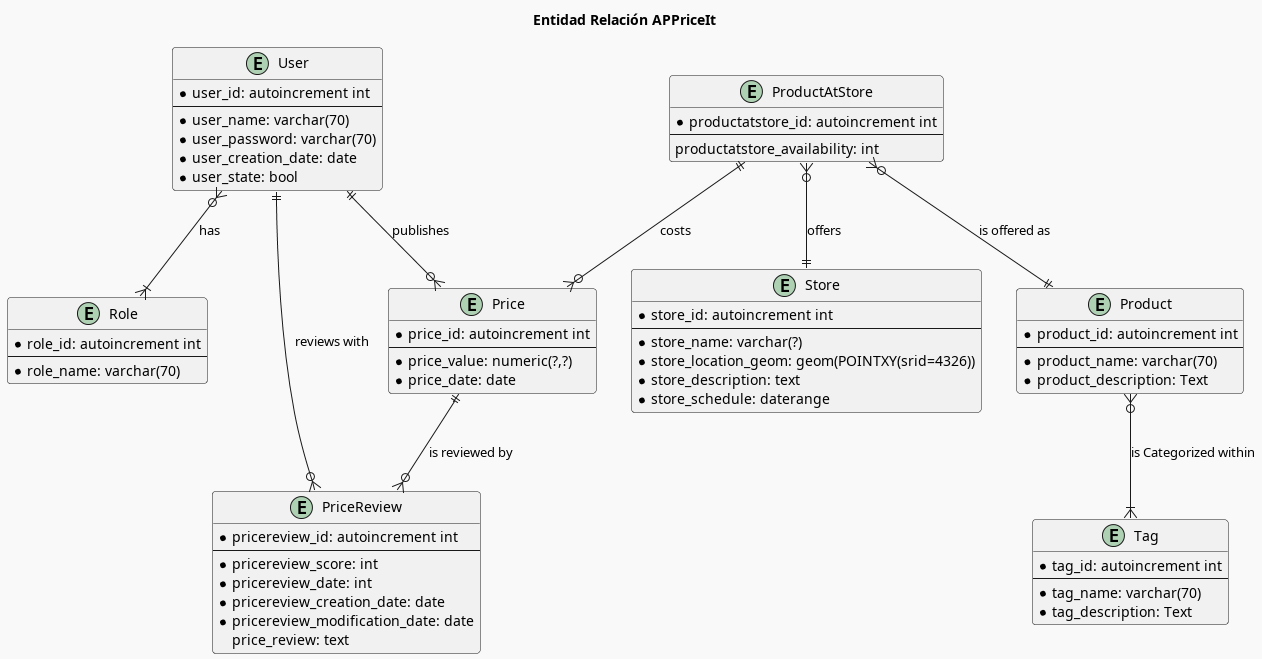

The diagram above was rendered by PlantUML. Its source (embedded in the PNG):
@startuml er
allow_mixing
!include ../constants.plantuml
!procedure $rel($name, $from, $modFrom, $to, $modTo, $desc="")
    $from $modFrom-- $name
    $name --$modTo $to
    class $name << (R,#CB0E00) $desc >>
!endprocedure

title Entidad Relación APPriceIt

entity User {
    * user_id: autoincrement int
    --
    * user_name: varchar(70)
    * user_password: varchar(70)
    * user_creation_date: date
    * user_state: bool
}

entity Role {
    * role_id: autoincrement int
    --
    * role_name: varchar(70)
}

User }o--|{ Role : has

Entity Store {
    * store_id: autoincrement int
    --
    /'The length of the varchar should be selected based on
    name length data queried from OSM (72 for ), or maybe just use text like
    the imported database does by default? '/
    * store_name: varchar(?)
    /' 2D point with the Spatial Reference Identifier
       (SRID) of Open Street Map data'/
    * store_location_geom: geom(POINTXY(srid=4326))
    * store_description: text
    /' This should only store in the hours range
     Ensure this as a bussiness rule'/
    * store_schedule: daterange
}

Entity Product {
    * product_id: autoincrement int
    --
    * product_name: varchar(70)
    * product_description: Text
}


Entity Tag {
    * tag_id: autoincrement int
    --
    * tag_name: varchar(70)
    * tag_description: Text
}


Product }o--|{ Tag : is Categorized within

Entity Price {
    * price_id: autoincrement int
    --
    /' TODO: Numeric value precision should be adjusted to
    deal reasonably with multiple currencies and
    possibly many digits after the decimal point'/
    * price_value: numeric(?,?)
    * price_date: date
}

User ||--o{ Price : publishes


/' This entity represents the reviews and comments other users
can make about a price on a product, an automoderation method
to let users filter down unaccurate prices
'/
Entity PriceReview {
    * pricereview_id: autoincrement int
    --
    /' TODO: This score value should be within a valid range
    to be defined'/
    * pricereview_score: int
    * pricereview_date: int
    * pricereview_creation_date: date
    * pricereview_modification_date: date
    price_review: text
}

Price ||--o{ PriceReview : is reviewed by
/'
 ' An user shouldn't be able to review its own price
 '/
User ||--o{ PriceReview : reviews with


Entity ProductAtStore {
    * productatstore_id: autoincrement int
    --
    productatstore_availability: int
}

ProductAtStore }o--|| Store : offers
ProductAtStore }o--|| Product : is offered as

ProductAtStore ||--o{ Price : costs


@enduml